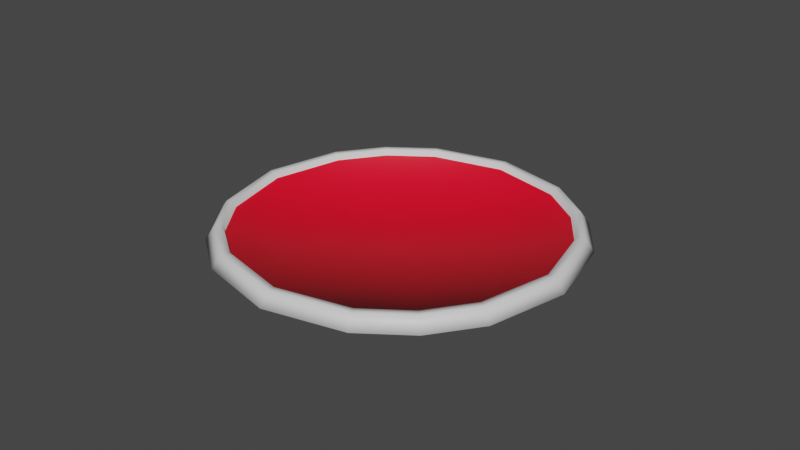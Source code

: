 # Source: Posavaso.blend  (saved by Blender 3.4.6; exported with 4.5.12 LTS)
import bpy
from mathutils import Matrix  # noqa: F401  (used for matrix-valued properties, if any)

bpy.ops.wm.read_factory_settings(use_empty=True)
scene = bpy.context.scene
scene.name = 'Scene'

# ---- materials (node trees are filled in below, after node groups)
mat_posavaso = bpy.data.materials.new('Posavaso')
mat_posavaso.alpha_threshold = 0.0
mat_posavaso.use_transparent_shadow = False
mat_posavaso.roughness = 0.5
mat_posavaso.line_color = (0.0, 0.0, 0.0, 1.0)
mat_marcas = bpy.data.materials.new('Marcas')
mat_marcas.use_transparent_shadow = False

# ---- material node trees
mat_posavaso.use_nodes = True; mat_posavaso.node_tree.nodes.clear()
_N = mat_posavaso.node_tree.nodes; _L = mat_posavaso.node_tree.links
n0 = _N.new('ShaderNodeOutputMaterial'); n0.name = 'Material Output'; n0.location = (300, 300)
n1 = _N.new('ShaderNodeBsdfPrincipled'); n1.name = 'Principled BSDF'; n1.location = (10, 300)
n1.distribution = 'GGX'
n1.subsurface_method = 'RANDOM_WALK_SKIN'
n1.inputs[3].default_value = 1.45
n1.inputs[27].default_value = (0.0, 0.0, 0.0, 1.0)
n1.inputs[28].default_value = 1.0
_L.new(n1.outputs[0], n0.inputs[0])
n0.is_active_output = True
mat_marcas.use_nodes = True; mat_marcas.node_tree.nodes.clear()
_N = mat_marcas.node_tree.nodes; _L = mat_marcas.node_tree.links
n0 = _N.new('ShaderNodeBsdfPrincipled'); n0.name = 'BSDF Principista'; n0.location = (10, 300)
n0.distribution = 'GGX'
n0.subsurface_method = 'RANDOM_WALK_SKIN'
n0.inputs[0].default_value = (1.0, 0.0, 0.02013, 1.0)
n0.inputs[3].default_value = 1.45
n0.inputs[27].default_value = (0.0, 0.0, 0.0, 1.0)
n0.inputs[28].default_value = 1.0
n1 = _N.new('ShaderNodeOutputMaterial'); n1.name = 'Material'; n1.location = (300, 300)
_L.new(n0.outputs[0], n1.inputs[0])
n1.is_active_output = True

# ---- world
world_world = bpy.data.worlds.new('World'); scene.world = world_world
world_world.use_nodes = True; world_world.node_tree.nodes.clear()
_N = world_world.node_tree.nodes; _L = world_world.node_tree.links
n0 = _N.new('ShaderNodeOutputWorld'); n0.name = 'World Output'; n0.location = (300, 300)
n1 = _N.new('ShaderNodeBackground'); n1.name = 'Background'; n1.location = (10, 300)
n1.inputs[0].default_value = (0.05088, 0.05088, 0.05088, 1.0)
_L.new(n1.outputs[0], n0.inputs[0])
n0.is_active_output = True
world_world.color = (0.05088, 0.05088, 0.05088)
world_world.use_sun_shadow = False
world_world.sun_shadow_jitter_overblur = 0.0

# ---- meshes
me_posavaso = bpy.data.meshes.new('Posavaso')
me_posavaso.from_pydata([(0.03788, 0.03788, 0.004059), (0.03995, 0.03995, 0.0), (0.03788, -0.03788, 0.004059), (0.03995, -0.03995, 0.0), (-0.03788, 0.03788, 0.004059), (-0.03995, 0.03995, 0.0), (-0.03788, -0.03788, 0.004059), (-0.03995, -0.03995, 0.0), (0.0, 0.0565, 0.0), (0.0, -0.05357, 0.004059), (0.0, -0.0565, 0.0), (0.0, 0.05357, 0.004059), (-0.0565, 0.0, 0.0), (-0.05357, 0.0, 0.004059), (0.0565, 0.0, 0.0), (0.05357, 0.0, 0.004059), (-0.02527, 0.05054, 0.0), (-0.02396, -0.04792, 0.004059), (-0.02527, -0.05054, 0.0), (-0.02396, 0.04792, 0.004059), (-0.04792, 0.02396, 0.004059), (0.02527, 0.05054, 0.0), (-0.05054, 0.02527, 0.0), (0.02396, -0.04792, 0.004059), (-0.05054, -0.02527, 0.0), (0.02527, -0.05054, 0.0), (-0.04792, -0.02396, 0.004059), (0.02396, 0.04792, 0.004059), (0.0, 0.0, 0.0), (0.04792, 0.02396, 0.004059), (0.05054, 0.02527, 0.0), (0.05054, -0.02527, 0.0), (-0.0362, 0.0362, 0.004059), (-0.0362, -0.0362, 0.004059), (0.0, -0.05119, 0.004059), (0.0, 0.05119, 0.004059), (0.04792, -0.02396, 0.004059), (-0.05119, 0.0, 0.004059), (0.0362, 0.0362, 0.004059), (-0.02289, -0.04579, 0.004059), (-0.02289, 0.04579, 0.004059), (-0.04579, 0.02289, 0.004059), (0.0362, -0.0362, 0.004059), (-0.04579, -0.02289, 0.004059), (-0.03591, 0.03591, 0.00218), (-0.03591, -0.03591, 0.00218), (0.0, -0.05078, 0.00218), (0.0, 0.05078, 0.00218), (0.05119, 0.0, 0.004059), (-0.05078, 0.0, 0.00218), (0.02289, -0.04579, 0.004059), (0.02289, 0.04579, 0.004059), (-0.02271, -0.04542, 0.00218), (-0.02271, 0.04542, 0.00218), (-0.04542, 0.02271, 0.00218), (0.04579, 0.02289, 0.004059), (0.04579, -0.02289, 0.004059), (-0.04542, -0.02271, 0.00218), (0.0, 0.0, 0.00218), (0.03591, 0.03591, 0.00218), (0.03591, -0.03591, 0.00218), (0.05078, 0.0, 0.00218), (0.02271, -0.04542, 0.00218), (0.02271, 0.04542, 0.00218), (0.04542, 0.02271, 0.00218), (0.04542, -0.02271, 0.00218)], [], [(21, 8, 11, 27), (18, 17, 6, 7), (22, 20, 4, 5), (3, 28, 14, 31), (30, 1, 0, 29), (16, 19, 11, 8), (10, 25, 23, 9), (10, 28, 3, 25), (24, 26, 13, 12), (1, 21, 27, 0), (31, 14, 15, 36), (14, 30, 29, 15), (5, 4, 19, 16), (10, 9, 17, 18), (3, 31, 36, 2), (12, 13, 20, 22), (7, 6, 26, 24), (14, 28, 1, 30), (1, 28, 8, 21), (25, 3, 2, 23), (10, 18, 7, 28), (7, 24, 12, 28), (12, 22, 5, 28), (5, 16, 8, 28), (36, 56, 42, 2), (4, 20, 41, 32), (26, 6, 33, 43), (17, 9, 34, 39), (20, 13, 37, 41), (55, 64, 61, 48), (11, 19, 40, 35), (51, 63, 59, 38), (61, 58, 60, 65), (35, 40, 53, 47), (41, 37, 49, 54), (2, 42, 50, 23), (40, 32, 44, 53), (38, 59, 64, 55), (39, 34, 46, 52), (32, 41, 54, 44), (0, 38, 55, 29), (19, 4, 32, 40), (11, 35, 51, 27), (35, 47, 63, 51), (23, 50, 34, 9), (13, 26, 43, 37), (29, 55, 48, 15), (6, 17, 39, 33), (50, 62, 46, 34), (59, 58, 61, 64), (42, 60, 62, 50), (15, 48, 56, 36), (45, 52, 46, 58), (49, 57, 45, 58), (44, 54, 49, 58), (47, 53, 44, 58), (47, 58, 59, 63), (48, 61, 65, 56), (37, 43, 57, 49), (33, 39, 52, 45), (43, 33, 45, 57), (27, 51, 38, 0), (56, 65, 60, 42), (60, 58, 46, 62)])
me_posavaso.polygons.foreach_set('use_smooth', [True] * 64)
me_posavaso.polygons.foreach_set('material_index', [0, 0, 0, 0, 0, 0, 0, 0, 0, 0, 0, 0, 0, 0, 0, 0, 0, 0, 0, 0, 0, 0, 0, 0, 0, 0, 0, 0, 0, 0, 0, 0, 1, 0, 0, 0, 0, 0, 0, 0, 0, 0, 0, 0, 0, 0, 0, 0, 0, 1, 0, 0, 1, 1, 1, 1, 1, 0, 0, 0, 0, 0, 0, 1])
_uv = me_posavaso.uv_layers.new(name='UVMap')
_uv.uv.foreach_set('vector', [0.46, 0.09101, 0.5127, 0.1989, 0.4906, 0.204, 0.4421, 0.1052, 0.05411, 0.425, 0.07193, 0.4108, 0.1297, 0.4619, 0.1176, 0.4814, 0.4243, 0.4611, 0.41, 0.4433, 0.4609, 0.3853, 0.4804, 0.3974, 0.8875, 0.454, 0.7571, 0.2429, 0.9986, 0.3, 0.9476, 0.4019, 0.3182, 0.002026, 0.3966, 0.03463, 0.3843, 0.05404, 0.3131, 0.02429, 0.5127, 0.3189, 0.4904, 0.314, 0.4906, 0.204, 0.5127, 0.1989, 0.00149, 0.3171, 0.001429, 0.197, 0.02367, 0.202, 0.02354, 0.312, 0.7, 0.4845, 0.7571, 0.2429, 0.8875, 0.454, 0.8141, 0.4845, 0.196, 0.514, 0.201, 0.4917, 0.3112, 0.4923, 0.3164, 0.5145, 0.3966, 0.03463, 0.46, 0.09101, 0.4421, 0.1052, 0.3843, 0.05404, 0.0898, 0.05483, 0.1977, 0.001429, 0.2028, 0.02369, 0.104, 0.07267, 0.1977, 0.001429, 0.3182, 0.002026, 0.3131, 0.02429, 0.2028, 0.02369, 0.4804, 0.3974, 0.4609, 0.3853, 0.4904, 0.314, 0.5127, 0.3189, 0.00149, 0.3171, 0.02354, 0.312, 0.07193, 0.4108, 0.05411, 0.425, 0.03369, 0.1185, 0.0898, 0.05483, 0.104, 0.07267, 0.05315, 0.1307, 0.3164, 0.5145, 0.3112, 0.4923, 0.41, 0.4433, 0.4243, 0.4611, 0.1176, 0.4814, 0.1297, 0.4619, 0.201, 0.4917, 0.196, 0.514, 0.9986, 0.3, 0.7571, 0.2429, 0.9681, 0.1125, 0.9986, 0.1859, 0.9681, 0.1125, 0.7571, 0.2429, 0.8141, 0.001429, 0.9161, 0.05242, 0.001429, 0.197, 0.03369, 0.1185, 0.05315, 0.1307, 0.02367, 0.202, 0.7, 0.4845, 0.5981, 0.4335, 0.546, 0.3734, 0.7571, 0.2429, 0.546, 0.3734, 0.5155, 0.3, 0.5155, 0.1859, 0.7571, 0.2429, 0.5155, 0.1859, 0.5665, 0.08394, 0.6266, 0.03185, 0.7571, 0.2429, 0.6266, 0.03185, 0.7, 0.001429, 0.8141, 0.001429, 0.7571, 0.2429, 0.104, 0.07267, 0.1109, 0.08088, 0.06226, 0.1363, 0.05315, 0.1307, 0.4609, 0.3853, 0.41, 0.4433, 0.4032, 0.4351, 0.4518, 0.3797, 0.201, 0.4917, 0.1297, 0.4619, 0.1354, 0.4528, 0.2035, 0.4813, 0.07193, 0.4108, 0.02354, 0.312, 0.03384, 0.3096, 0.08015, 0.404, 0.41, 0.4433, 0.3112, 0.4923, 0.3088, 0.4818, 0.4032, 0.4351, 0.3106, 0.03467, 0.3088, 0.04289, 0.2072, 0.04236, 0.2053, 0.03415, 0.4906, 0.204, 0.4904, 0.314, 0.4801, 0.3115, 0.4803, 0.2063, 0.4339, 0.1119, 0.4273, 0.1171, 0.3741, 0.07031, 0.3786, 0.06313, 0.9496, 0.7556, 0.7326, 0.7044, 0.9223, 0.5871, 0.9496, 0.6531, 0.4803, 0.2063, 0.4801, 0.3115, 0.4719, 0.3098, 0.4722, 0.2082, 0.4032, 0.4351, 0.3088, 0.4818, 0.3069, 0.4736, 0.398, 0.4285, 0.05315, 0.1307, 0.06226, 0.1363, 0.03403, 0.2045, 0.02367, 0.202, 0.4801, 0.3115, 0.4518, 0.3797, 0.4446, 0.3752, 0.4719, 0.3098, 0.3786, 0.06313, 0.3741, 0.07031, 0.3088, 0.04289, 0.3106, 0.03467, 0.08015, 0.404, 0.03384, 0.3096, 0.04191, 0.3078, 0.08676, 0.3989, 0.4518, 0.3797, 0.4032, 0.4351, 0.398, 0.4285, 0.4446, 0.3752, 0.3843, 0.05404, 0.3786, 0.06313, 0.3106, 0.03467, 0.3131, 0.02429, 0.4904, 0.314, 0.4609, 0.3853, 0.4518, 0.3797, 0.4801, 0.3115, 0.4906, 0.204, 0.4803, 0.2063, 0.4339, 0.1119, 0.4421, 0.1052, 0.4803, 0.2063, 0.4722, 0.2082, 0.4273, 0.1171, 0.4339, 0.1119, 0.02367, 0.202, 0.03403, 0.2045, 0.03384, 0.3096, 0.02354, 0.312, 0.3112, 0.4923, 0.201, 0.4917, 0.2035, 0.4813, 0.3088, 0.4818, 0.3131, 0.02429, 0.3106, 0.03467, 0.2053, 0.03415, 0.2028, 0.02369, 0.1297, 0.4619, 0.07193, 0.4108, 0.08015, 0.404, 0.1354, 0.4528, 0.03403, 0.2045, 0.04223, 0.2062, 0.04191, 0.3078, 0.03384, 0.3096, 0.8498, 0.8941, 0.7326, 0.7044, 0.9496, 0.7556, 0.9038, 0.8473, 0.06226, 0.1363, 0.06947, 0.1408, 0.04223, 0.2062, 0.03403, 0.2045, 0.2028, 0.02369, 0.2053, 0.03415, 0.1109, 0.08088, 0.104, 0.07267, 0.6153, 0.5147, 0.6814, 0.4873, 0.7838, 0.4873, 0.7326, 0.7044, 0.5155, 0.6531, 0.5614, 0.5615, 0.6153, 0.5147, 0.7326, 0.7044, 0.5429, 0.8216, 0.5155, 0.7556, 0.5155, 0.6531, 0.7326, 0.7044, 0.6814, 0.9214, 0.5897, 0.8756, 0.5429, 0.8216, 0.7326, 0.7044, 0.6814, 0.9214, 0.7326, 0.7044, 0.8498, 0.8941, 0.7838, 0.9214, 0.2053, 0.03415, 0.2072, 0.04236, 0.1161, 0.08749, 0.1109, 0.08088, 0.3088, 0.4818, 0.2035, 0.4813, 0.2052, 0.4731, 0.3069, 0.4736, 0.1354, 0.4528, 0.08015, 0.404, 0.08676, 0.3989, 0.1399, 0.4456, 0.2035, 0.4813, 0.1354, 0.4528, 0.1399, 0.4456, 0.2052, 0.4731, 0.4421, 0.1052, 0.4339, 0.1119, 0.3786, 0.06313, 0.3843, 0.05404, 0.1109, 0.08088, 0.1161, 0.08749, 0.06947, 0.1408, 0.06226, 0.1363, 0.9223, 0.5871, 0.7326, 0.7044, 0.7838, 0.4873, 0.8755, 0.5331])
me_posavaso.materials.append(mat_posavaso)
me_posavaso.materials.append(mat_marcas)
me_posavaso.use_mirror_x = True
me_posavaso.use_mirror_vertex_groups = False
me_posavaso.update()

# ---- objects
ob_posavaso = bpy.data.objects.new('Posavaso', me_posavaso)

# ---- transforms, parenting, visibility, modifiers, constraints
ob_posavaso.location = (0.0, 0.0, 0.0)
ob_posavaso.lock_rotations_4d = False
ob_posavaso.empty_display_type = 'ARROWS'
ob_posavaso.lineart.crease_threshold = 0.0
ob_posavaso.use_mesh_mirror_x = True

# ---- collection membership
scene.collection.objects.link(ob_posavaso)

# ---- scene / render settings (as saved in the file)
scene.frame_start = 1; scene.frame_end = 250; scene.frame_set(1)
scene.render.engine = 'BLENDER_EEVEE_NEXT'
scene.cycles.sampling_pattern = 'TABULATED_SOBOL'
scene.cycles.use_light_tree = False
scene.view_settings.view_transform = 'Filmic'
bpy.context.view_layer.update()

# ---- added for rendering (the .blend has no active camera and no usable light): camera, sun
cam_auto = bpy.data.cameras.new('AutoCamera')
cam_auto.lens = 50.0
cam_auto.sensor_width = 36.0
cam_auto.clip_end = 1000.0
ob_auto_camera = bpy.data.objects.new('AutoCamera', cam_auto)
scene.collection.objects.link(ob_auto_camera)
ob_auto_camera.location = (0.185045, -0.222054, 0.150065)
ob_auto_camera.rotation_euler = (1.09748, -7.21219e-08, 0.694738)
scene.camera = ob_auto_camera
light_auto_sun = bpy.data.lights.new('AutoSun', 'SUN')
light_auto_sun.energy = 3.0
light_auto_sun.angle = 0.0523599
ob_auto_sun = bpy.data.objects.new('AutoSun', light_auto_sun)
scene.collection.objects.link(ob_auto_sun)
ob_auto_sun.rotation_euler = (0.872665, 0.174533, 0.523599)
bpy.context.view_layer.update()

